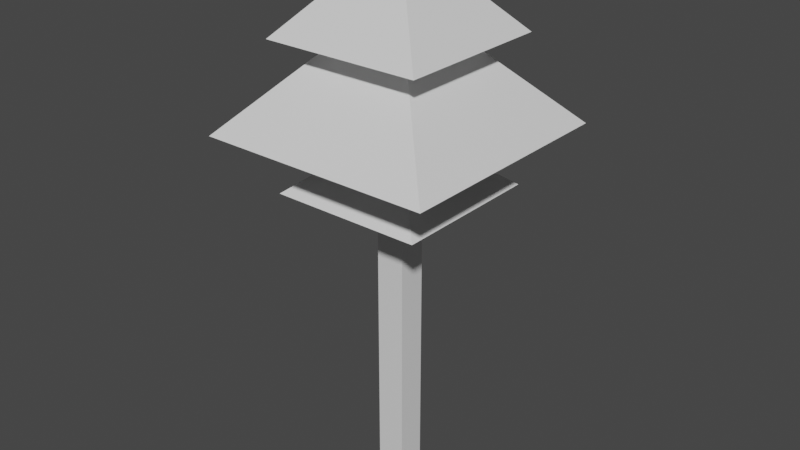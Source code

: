 # Source: Tree_3.blend  (saved by Blender 2.80.75; exported with 4.5.12 LTS)
import bpy
from mathutils import Matrix  # noqa: F401  (used for matrix-valued properties, if any)

bpy.ops.wm.read_factory_settings(use_empty=True)
scene = bpy.context.scene
scene.name = 'Scene'

# ---- collections
col_collection = bpy.data.collections.new('Collection'); scene.collection.children.link(col_collection)

# ---- materials (node trees are filled in below, after node groups)
mat_material = bpy.data.materials.new('Material')
mat_material.alpha_threshold = 0.0
mat_material.use_transparent_shadow = False
mat_material.line_color = (0.0, 0.0, 0.0, 1.0)

# ---- material node trees
mat_material.use_nodes = True; mat_material.node_tree.nodes.clear()
_N = mat_material.node_tree.nodes; _L = mat_material.node_tree.links
n0 = _N.new('ShaderNodeOutputMaterial'); n0.name = 'Material Output'; n0.location = (300, 300)
n1 = _N.new('ShaderNodeBsdfPrincipled'); n1.name = 'Principled BSDF'; n1.location = (10, 300)
n1.distribution = 'GGX'
n1.subsurface_method = 'BURLEY'
n1.inputs[2].default_value = 0.4
n1.inputs[3].default_value = 1.45
n1.inputs[27].default_value = (0.0, 0.0, 0.0, 1.0)
n1.inputs[28].default_value = 1.0
_L.new(n1.outputs[0], n0.inputs[0])
n0.is_active_output = True

# ---- world
world_world = bpy.data.worlds.new('World'); scene.world = world_world
world_world.use_nodes = True; world_world.node_tree.nodes.clear()
_N = world_world.node_tree.nodes; _L = world_world.node_tree.links
n0 = _N.new('ShaderNodeOutputWorld'); n0.name = 'World Output'; n0.location = (300, 300)
n1 = _N.new('ShaderNodeBackground'); n1.name = 'Background'; n1.location = (10, 300)
n1.inputs[0].default_value = (0.05088, 0.05088, 0.05088, 1.0)
_L.new(n1.outputs[0], n0.inputs[0])
n0.is_active_output = True
world_world.color = (0.05088, 0.05088, 0.05088)
world_world.use_sun_shadow = False
world_world.sun_shadow_jitter_overblur = 0.0

# ---- meshes
me_cube = bpy.data.meshes.new('Cube')
me_cube.from_pydata([(1.0, 1.0, 20.0), (1.0, 1.0, -1.0), (1.0, -1.0, 20.0), (1.0, -1.0, -1.0), (-1.0, 1.0, 20.0), (-1.0, 1.0, -1.0), (-1.0, -1.0, 20.0), (-1.0, -1.0, -1.0), (5.3, 5.3, 20.0), (5.3, -5.3, 20.0), (-5.3, 5.3, 20.0), (-5.3, -5.3, 20.0), (1.581, 1.581, 23.0), (1.581, -1.581, 23.0), (-1.581, 1.581, 23.0), (-1.581, -1.581, 23.0), (1.581, 1.581, 24.0), (1.581, -1.581, 24.0), (-1.581, 1.581, 24.0), (-1.581, -1.581, 24.0), (8.152, 8.152, 24.0), (8.152, -8.152, 24.0), (-8.152, 8.152, 24.0), (-8.152, -8.152, 24.0), (2.446, 2.446, 29.93), (2.446, -2.446, 29.93), (-2.446, 2.446, 29.93), (-2.446, -2.446, 29.93), (5.521, 5.521, 29.93), (5.521, -5.521, 29.93), (-5.521, 5.521, 29.93), (-5.521, -5.521, 29.93), (0.0, 0.0, 35.93), (0.0, 0.0, 35.93), (0.0, 0.0, 35.93), (0.0, 0.0, 35.93)], [], [(4, 6, 11, 10), (3, 2, 6, 7), (7, 6, 4, 5), (5, 1, 3, 7), (1, 0, 2, 3), (5, 4, 0, 1), (2, 0, 8, 9), (0, 4, 10, 8), (6, 2, 9, 11), (10, 11, 15, 14), (11, 9, 13, 15), (8, 10, 14, 12), (9, 8, 12, 13), (15, 13, 17, 19), (12, 14, 18, 16), (13, 12, 16, 17), (14, 15, 19, 18), (16, 18, 22, 20), (17, 16, 20, 21), (18, 19, 23, 22), (19, 17, 21, 23), (22, 23, 27, 26), (23, 21, 25, 27), (20, 22, 26, 24), (21, 20, 24, 25), (24, 26, 30, 28), (25, 24, 28, 29), (26, 27, 31, 30), (27, 25, 29, 31), (29, 28, 32, 33), (30, 31, 35, 34), (31, 29, 33, 35), (28, 30, 34, 32)])
_uv = me_cube.uv_layers.new(name='UVMap')
_uv.uv.foreach_set('vector', [0.398, 0.49, 0.4275, 0.4925, 0.4047, 0.5527, 0.366, 0.5333, 0.513, 7.161e-05, 0.4581, 0.4885, 0.4275, 0.4925, 0.4636, 0.2914, 0.4636, 0.2914, 0.4275, 0.4925, 0.398, 0.49, 0.4509, 0.2975, 0.4509, 0.2975, 0.4418, 0.2868, 0.513, 7.161e-05, 0.4636, 0.2914, 0.4418, 0.2868, 0.3709, 0.4828, 0.3377, 0.4431, 0.513, 7.161e-05, 0.4509, 0.2975, 0.398, 0.49, 0.3709, 0.4828, 0.4418, 0.2868, 0.3377, 0.4431, 0.3709, 0.4828, 0.3371, 0.5105, 0.2549, 0.4138, 0.3709, 0.4828, 0.398, 0.49, 0.366, 0.5333, 0.3371, 0.5105, 0.4275, 0.4925, 0.4581, 0.4885, 0.5037, 0.5763, 0.4047, 0.5527, 0.366, 0.5333, 0.4047, 0.5527, 0.3817, 0.5992, 0.3275, 0.5928, 0.4047, 0.5527, 0.5037, 0.5763, 0.4403, 0.6104, 0.3817, 0.5992, 0.3371, 0.5105, 0.366, 0.5333, 0.3275, 0.5928, 0.2731, 0.5767, 0.2549, 0.4138, 0.3371, 0.5105, 0.2731, 0.5767, 0.2184, 0.5401, 0.3817, 0.5992, 0.4403, 0.6104, 0.4387, 0.6237, 0.3785, 0.6172, 0.2731, 0.5767, 0.3275, 0.5928, 0.3222, 0.6081, 0.2633, 0.5947, 0.2184, 0.5401, 0.2731, 0.5767, 0.2633, 0.5947, 0.2098, 0.5527, 0.3275, 0.5928, 0.3817, 0.5992, 0.3785, 0.6172, 0.3222, 0.6081, 0.2633, 0.5947, 0.3222, 0.6081, 0.2499, 0.6896, 0.1997, 0.6484, 0.2098, 0.5527, 0.2633, 0.5947, 0.1997, 0.6484, 0.102, 0.5355, 0.3222, 0.6081, 0.3785, 0.6172, 0.3114, 0.7298, 0.2499, 0.6896, 0.3785, 0.6172, 0.4387, 0.6237, 0.513, 0.8085, 0.3114, 0.7298, 0.2499, 0.6896, 0.3114, 0.7298, 0.2629, 0.7941, 0.1857, 0.7699, 0.3114, 0.7298, 0.513, 0.8085, 0.3809, 0.8449, 0.2629, 0.7941, 0.1997, 0.6484, 0.2499, 0.6896, 0.1857, 0.7699, 0.1177, 0.7467, 0.102, 0.5355, 0.1997, 0.6484, 0.1177, 0.7467, 0.04371, 0.7005, 0.1177, 0.7467, 0.1857, 0.7699, 0.1558, 0.8069, 0.09748, 0.7709, 0.04371, 0.7005, 0.1177, 0.7467, 0.09748, 0.7709, 7.161e-05, 0.7045, 0.1857, 0.7699, 0.2629, 0.7941, 0.2151, 0.8488, 0.1558, 0.8069, 0.2629, 0.7941, 0.3809, 0.8449, 0.4053, 0.9999, 0.2151, 0.8488, 7.161e-05, 0.7045, 0.09748, 0.7709, 0.03429, 0.9839, 0.02771, 0.9818, 0.1558, 0.8069, 0.2151, 0.8488, 0.04425, 0.993, 0.03985, 0.9876, 0.2151, 0.8488, 0.4053, 0.9999, 0.04419, 0.9993, 0.04425, 0.993, 0.09748, 0.7709, 0.1558, 0.8069, 0.03985, 0.9876, 0.03429, 0.9839])
me_cube.materials.append(mat_material)
me_cube.use_remesh_preserve_volume = False
me_cube.use_remesh_preserve_attributes = False
me_cube.use_mirror_vertex_groups = False
me_cube.update()

# ---- objects
ob_cube = bpy.data.objects.new('Cube', me_cube)

# ---- transforms, parenting, visibility, modifiers, constraints
ob_cube.location = (0.0, 0.0, 0.0)
ob_cube.lock_rotations_4d = False
ob_cube.empty_display_type = 'ARROWS'
ob_cube.lineart.crease_threshold = 0.0

# ---- collection membership
col_collection.objects.link(ob_cube)

# ---- scene / render settings (as saved in the file)
scene.frame_start = 1; scene.frame_end = 250; scene.frame_set(1)
scene.render.engine = 'BLENDER_EEVEE_NEXT'
scene.cycles.use_denoising = False
scene.cycles.samples = 128
scene.cycles.sampling_pattern = 'TABULATED_SOBOL'
scene.cycles.use_adaptive_sampling = False
scene.cycles.use_light_tree = False
scene.view_settings.view_transform = 'Filmic'
bpy.context.view_layer.update()

# ---- added for rendering (the .blend has no active camera and no usable light): camera, sun
cam_auto = bpy.data.cameras.new('AutoCamera')
cam_auto.lens = 50.0
cam_auto.sensor_width = 36.0
cam_auto.clip_end = 1000.0
ob_auto_camera = bpy.data.objects.new('AutoCamera', cam_auto)
scene.collection.objects.link(ob_auto_camera)
ob_auto_camera.location = (40.2786, -48.3343, 49.6861)
ob_auto_camera.rotation_euler = (1.09748, -7.21219e-08, 0.694738)
scene.camera = ob_auto_camera
light_auto_sun = bpy.data.lights.new('AutoSun', 'SUN')
light_auto_sun.energy = 3.0
light_auto_sun.angle = 0.0523599
ob_auto_sun = bpy.data.objects.new('AutoSun', light_auto_sun)
scene.collection.objects.link(ob_auto_sun)
ob_auto_sun.rotation_euler = (0.872665, 0.174533, 0.523599)
bpy.context.view_layer.update()
